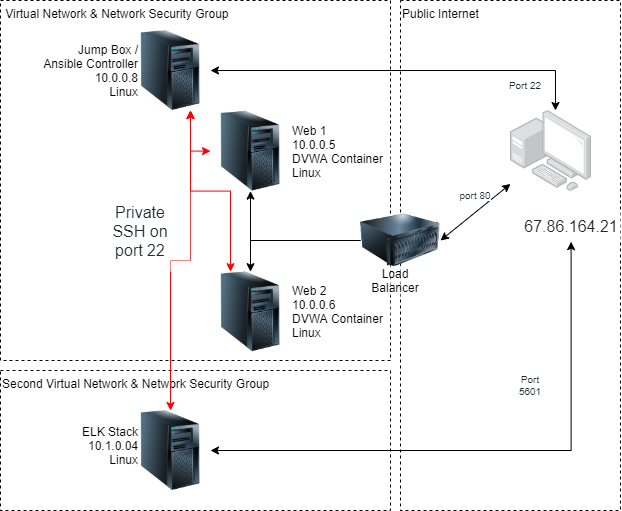

The diagram above was exported from draw.io. Its source (the exported page's mxGraphModel, read from the mxfile embedded in the PNG):
<mxGraphModel dx="1736" dy="425" grid="1" gridSize="10" guides="1" tooltips="1" connect="1" arrows="1" fold="1" page="1" pageScale="1" pageWidth="850" pageHeight="1100" math="0" shadow="0">
  <root>
    <mxCell id="0" />
    <mxCell id="1" parent="0" />
    <mxCell id="b7K9JBEFwLFoNRzT4z88-37" value="Second Virtual Network &amp;amp; Network Security Group" style="rounded=0;whiteSpace=wrap;html=1;dashed=1;align=left;verticalAlign=top;" vertex="1" parent="1">
      <mxGeometry x="-120" y="380" width="390" height="140" as="geometry" />
    </mxCell>
    <mxCell id="b7K9JBEFwLFoNRzT4z88-13" value="Public Internet" style="rounded=0;whiteSpace=wrap;html=1;dashed=1;align=left;verticalAlign=top;" vertex="1" parent="1">
      <mxGeometry x="280" y="10" width="220" height="510" as="geometry" />
    </mxCell>
    <mxCell id="b7K9JBEFwLFoNRzT4z88-12" value="&amp;nbsp;Virtual Network &amp;amp; Network Security Group" style="rounded=0;whiteSpace=wrap;html=1;dashed=1;align=left;verticalAlign=top;" vertex="1" parent="1">
      <mxGeometry x="-120" y="10" width="390" height="360" as="geometry" />
    </mxCell>
    <mxCell id="b7K9JBEFwLFoNRzT4z88-3" value="" style="image;html=1;image=img/lib/clip_art/computers/Server_Tower_128x128.png" vertex="1" parent="1">
      <mxGeometry x="90" y="281.2" width="80" height="80" as="geometry" />
    </mxCell>
    <mxCell id="b7K9JBEFwLFoNRzT4z88-4" value="" style="image;html=1;image=img/lib/clip_art/computers/Server_Tower_128x128.png" vertex="1" parent="1">
      <mxGeometry x="90" y="120.60000000000001" width="80" height="80" as="geometry" />
    </mxCell>
    <mxCell id="b7K9JBEFwLFoNRzT4z88-14" style="edgeStyle=orthogonalEdgeStyle;rounded=0;orthogonalLoop=1;jettySize=auto;html=1;exitX=0;exitY=0.5;exitDx=0;exitDy=0;" edge="1" parent="1" source="b7K9JBEFwLFoNRzT4z88-5" target="b7K9JBEFwLFoNRzT4z88-4">
      <mxGeometry relative="1" as="geometry" />
    </mxCell>
    <mxCell id="b7K9JBEFwLFoNRzT4z88-15" style="edgeStyle=orthogonalEdgeStyle;rounded=0;orthogonalLoop=1;jettySize=auto;html=1;exitX=0;exitY=0.5;exitDx=0;exitDy=0;entryX=0.5;entryY=0;entryDx=0;entryDy=0;" edge="1" parent="1" source="b7K9JBEFwLFoNRzT4z88-5" target="b7K9JBEFwLFoNRzT4z88-3">
      <mxGeometry relative="1" as="geometry" />
    </mxCell>
    <mxCell id="b7K9JBEFwLFoNRzT4z88-5" value="" style="image;html=1;image=img/lib/clip_art/computers/Server_128x128.png" vertex="1" parent="1">
      <mxGeometry x="240" y="210" width="80" height="80" as="geometry" />
    </mxCell>
    <mxCell id="b7K9JBEFwLFoNRzT4z88-24" style="edgeStyle=orthogonalEdgeStyle;rounded=0;orthogonalLoop=1;jettySize=auto;html=1;exitX=1;exitY=0.5;exitDx=0;exitDy=0;fontSize=10;startArrow=classic;startFill=1;entryX=0.5;entryY=1;entryDx=0;entryDy=0;" edge="1" parent="1" source="b7K9JBEFwLFoNRzT4z88-6" target="b7K9JBEFwLFoNRzT4z88-34">
      <mxGeometry relative="1" as="geometry" />
    </mxCell>
    <mxCell id="b7K9JBEFwLFoNRzT4z88-6" value="" style="image;html=1;image=img/lib/clip_art/computers/Server_Tower_128x128.png" vertex="1" parent="1">
      <mxGeometry x="10" y="420" width="80" height="80" as="geometry" />
    </mxCell>
    <mxCell id="b7K9JBEFwLFoNRzT4z88-10" value="Load Balancer" style="text;html=1;strokeColor=none;align=center;verticalAlign=middle;whiteSpace=wrap;rounded=0;fillColor=#ffffff;spacing=8;opacity=50;" vertex="1" parent="1">
      <mxGeometry x="240" y="275" width="70" height="30" as="geometry" />
    </mxCell>
    <mxCell id="b7K9JBEFwLFoNRzT4z88-18" value="" style="points=[];aspect=fixed;html=1;align=center;shadow=0;dashed=0;image;image=img/lib/allied_telesis/computer_and_terminals/Personal_Computer_with_Server.svg;fillColor=#ffffff;opacity=50;" vertex="1" parent="1">
      <mxGeometry x="390" y="120" width="81.2" height="81.2" as="geometry" />
    </mxCell>
    <mxCell id="b7K9JBEFwLFoNRzT4z88-19" value="" style="endArrow=classic;startArrow=classic;html=1;exitX=1;exitY=0.5;exitDx=0;exitDy=0;" edge="1" parent="1" source="b7K9JBEFwLFoNRzT4z88-5" target="b7K9JBEFwLFoNRzT4z88-18">
      <mxGeometry width="50" height="50" relative="1" as="geometry">
        <mxPoint x="590" y="190" as="sourcePoint" />
        <mxPoint x="640" y="140" as="targetPoint" />
      </mxGeometry>
    </mxCell>
    <mxCell id="b7K9JBEFwLFoNRzT4z88-20" value="&lt;span style=&quot;color: rgb(36, 41, 46); font-size: 10px; background-color: rgb(255, 255, 255);&quot;&gt;port 80&lt;/span&gt;" style="text;html=1;strokeColor=none;align=center;verticalAlign=middle;whiteSpace=wrap;rounded=0;spacing=8;opacity=50;fontSize=10;" vertex="1" parent="1">
      <mxGeometry x="330" y="190" width="50" height="30" as="geometry" />
    </mxCell>
    <mxCell id="b7K9JBEFwLFoNRzT4z88-25" value="&lt;span style=&quot;color: rgb(36 , 41 , 46) ; font-size: 10px ; background-color: rgb(255 , 255 , 255)&quot;&gt;Port 5601&lt;/span&gt;" style="text;html=1;strokeColor=none;align=center;verticalAlign=middle;whiteSpace=wrap;rounded=0;fillColor=#ffffff;spacing=8;opacity=50;fontSize=10;" vertex="1" parent="1">
      <mxGeometry x="385" y="380" width="50" height="30" as="geometry" />
    </mxCell>
    <mxCell id="b7K9JBEFwLFoNRzT4z88-31" style="edgeStyle=orthogonalEdgeStyle;rounded=0;orthogonalLoop=1;jettySize=auto;html=1;exitX=0.75;exitY=1;exitDx=0;exitDy=0;entryX=0;entryY=0.5;entryDx=0;entryDy=0;fontSize=10;startArrow=classic;startFill=1;strokeColor=#FF0000;" edge="1" parent="1" source="b7K9JBEFwLFoNRzT4z88-26" target="b7K9JBEFwLFoNRzT4z88-4">
      <mxGeometry relative="1" as="geometry" />
    </mxCell>
    <mxCell id="b7K9JBEFwLFoNRzT4z88-32" style="edgeStyle=orthogonalEdgeStyle;rounded=0;orthogonalLoop=1;jettySize=auto;html=1;exitX=0.75;exitY=1;exitDx=0;exitDy=0;entryX=0.25;entryY=0;entryDx=0;entryDy=0;fontSize=10;startArrow=classic;startFill=1;strokeColor=#FF0000;" edge="1" parent="1" source="b7K9JBEFwLFoNRzT4z88-26" target="b7K9JBEFwLFoNRzT4z88-3">
      <mxGeometry relative="1" as="geometry" />
    </mxCell>
    <mxCell id="b7K9JBEFwLFoNRzT4z88-33" style="edgeStyle=orthogonalEdgeStyle;rounded=0;orthogonalLoop=1;jettySize=auto;html=1;exitX=0.75;exitY=1;exitDx=0;exitDy=0;fontSize=10;startArrow=classic;startFill=1;strokeColor=#FF0000;" edge="1" parent="1" source="b7K9JBEFwLFoNRzT4z88-26" target="b7K9JBEFwLFoNRzT4z88-6">
      <mxGeometry relative="1" as="geometry" />
    </mxCell>
    <mxCell id="b7K9JBEFwLFoNRzT4z88-26" value="" style="image;html=1;image=img/lib/clip_art/computers/Server_Tower_128x128.png" vertex="1" parent="1">
      <mxGeometry x="10" y="40" width="80" height="80" as="geometry" />
    </mxCell>
    <mxCell id="b7K9JBEFwLFoNRzT4z88-27" value="Jump Box / Ansible Controller&lt;br&gt;10.0.0.8&lt;br&gt;Linux" style="text;html=1;strokeColor=none;fillColor=none;align=right;verticalAlign=middle;whiteSpace=wrap;rounded=0;" vertex="1" parent="1">
      <mxGeometry x="-80" y="65" width="100" height="30" as="geometry" />
    </mxCell>
    <mxCell id="b7K9JBEFwLFoNRzT4z88-29" style="edgeStyle=orthogonalEdgeStyle;rounded=0;orthogonalLoop=1;jettySize=auto;html=1;exitX=0.5;exitY=0;exitDx=0;exitDy=0;entryX=1;entryY=0.5;entryDx=0;entryDy=0;fontSize=10;startArrow=classic;startFill=1;" edge="1" parent="1" source="b7K9JBEFwLFoNRzT4z88-28" target="b7K9JBEFwLFoNRzT4z88-26">
      <mxGeometry relative="1" as="geometry" />
    </mxCell>
    <mxCell id="b7K9JBEFwLFoNRzT4z88-28" value="" style="text;html=1;strokeColor=none;align=center;verticalAlign=middle;whiteSpace=wrap;rounded=0;fillColor=#ffffff;spacing=8;opacity=50;" vertex="1" parent="1">
      <mxGeometry x="385" y="120" width="100" as="geometry" />
    </mxCell>
    <mxCell id="b7K9JBEFwLFoNRzT4z88-30" value="&lt;span style=&quot;color: rgb(36 , 41 , 46) ; font-size: 10px ; background-color: rgb(255 , 255 , 255)&quot;&gt;Port 22&lt;/span&gt;" style="text;html=1;strokeColor=none;align=center;verticalAlign=middle;whiteSpace=wrap;rounded=0;spacing=8;opacity=50;fontSize=10;" vertex="1" parent="1">
      <mxGeometry x="380" y="80" width="50" height="30" as="geometry" />
    </mxCell>
    <mxCell id="b7K9JBEFwLFoNRzT4z88-34" value="&lt;span style=&quot;color: rgb(36 , 41 , 46) ; font-family: , &amp;#34;blinkmacsystemfont&amp;#34; , &amp;#34;segoe ui&amp;#34; , &amp;#34;helvetica&amp;#34; , &amp;#34;arial&amp;#34; , sans-serif , &amp;#34;apple color emoji&amp;#34; , &amp;#34;segoe ui emoji&amp;#34; ; font-size: 16px ; background-color: rgb(255 , 255 , 255)&quot;&gt;67.86.164.21&lt;/span&gt;" style="text;html=1;strokeColor=none;align=center;verticalAlign=middle;whiteSpace=wrap;rounded=0;fillColor=#ffffff;spacing=8;opacity=50;" vertex="1" parent="1">
      <mxGeometry x="400.6" y="221.2" width="100" height="30" as="geometry" />
    </mxCell>
    <mxCell id="b7K9JBEFwLFoNRzT4z88-23" value="&lt;span style=&quot;color: rgb(36 , 41 , 46) ; font-family: , &amp;#34;blinkmacsystemfont&amp;#34; , &amp;#34;segoe ui&amp;#34; , &amp;#34;helvetica&amp;#34; , &amp;#34;arial&amp;#34; , sans-serif , &amp;#34;apple color emoji&amp;#34; , &amp;#34;segoe ui emoji&amp;#34; ; font-size: 16px ; background-color: rgb(255 , 255 , 255)&quot;&gt;Private SSH on port 22&lt;/span&gt;" style="text;html=1;strokeColor=none;align=center;verticalAlign=middle;whiteSpace=wrap;rounded=0;fillColor=#ffffff;spacing=8;opacity=50;" vertex="1" parent="1">
      <mxGeometry x="-30" y="201.2" width="100" height="80" as="geometry" />
    </mxCell>
    <mxCell id="b7K9JBEFwLFoNRzT4z88-8" value="Web 1&lt;br&gt;10.0.0.5&lt;br&gt;DVWA Container&lt;br&gt;Linux" style="text;html=1;strokeColor=none;align=left;verticalAlign=middle;whiteSpace=wrap;rounded=0;opacity=50;fillColor=#ffffff;" vertex="1" parent="1">
      <mxGeometry x="170" y="150.6" width="100" height="20" as="geometry" />
    </mxCell>
    <mxCell id="b7K9JBEFwLFoNRzT4z88-35" value="Web 2&lt;br&gt;10.0.0.6&lt;br&gt;DVWA Container&lt;br&gt;Linux" style="text;html=1;strokeColor=none;align=left;verticalAlign=middle;whiteSpace=wrap;rounded=0;opacity=50;fillColor=#ffffff;" vertex="1" parent="1">
      <mxGeometry x="170" y="311.2" width="100" height="20" as="geometry" />
    </mxCell>
    <mxCell id="b7K9JBEFwLFoNRzT4z88-36" value="ELK Stack&lt;br&gt;10.1.0.04&lt;br&gt;Linux" style="text;html=1;strokeColor=none;fillColor=none;align=right;verticalAlign=middle;whiteSpace=wrap;rounded=0;" vertex="1" parent="1">
      <mxGeometry x="-80" y="440" width="100" height="30" as="geometry" />
    </mxCell>
  </root>
</mxGraphModel>